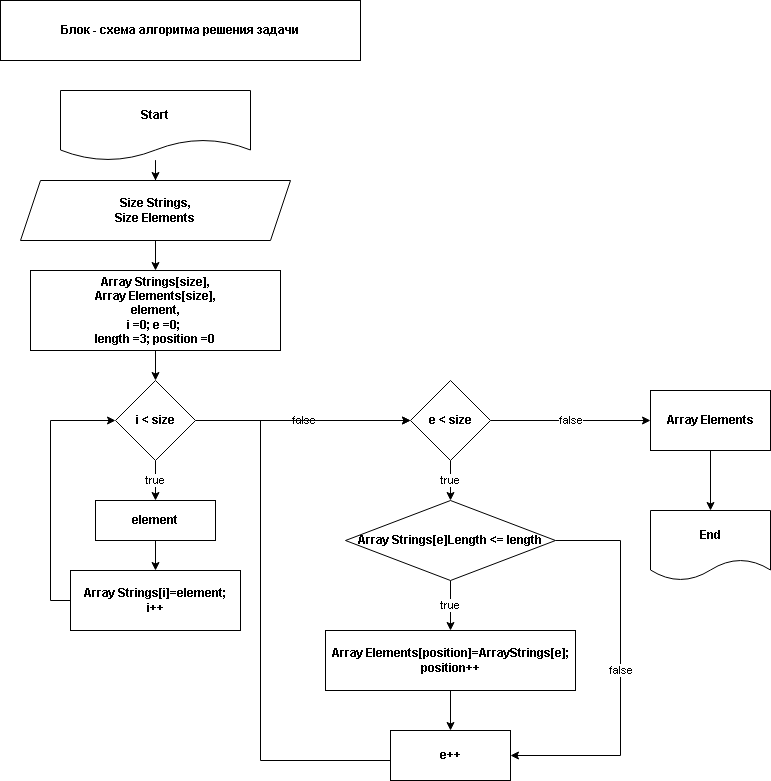

The diagram above was exported from draw.io. Its source (the exported page's mxGraphModel, read from the mxfile embedded in the PNG):
<mxGraphModel dx="862" dy="482" grid="1" gridSize="10" guides="1" tooltips="1" connect="1" arrows="1" fold="1" page="1" pageScale="1" pageWidth="1169" pageHeight="827" math="0" shadow="0">
  <root>
    <mxCell id="0" />
    <mxCell id="1" parent="0" />
    <mxCell id="KVBuYNHUrKD_ywNOQCAP-2" value="Блок - схема алгоритма решения задачи" style="rounded=0;whiteSpace=wrap;html=1;fontStyle=1" vertex="1" parent="1">
      <mxGeometry x="260" y="50" width="360" height="60" as="geometry" />
    </mxCell>
    <mxCell id="KVBuYNHUrKD_ywNOQCAP-5" value="" style="edgeStyle=orthogonalEdgeStyle;rounded=0;orthogonalLoop=1;jettySize=auto;html=1;" edge="1" parent="1" source="KVBuYNHUrKD_ywNOQCAP-3" target="KVBuYNHUrKD_ywNOQCAP-4">
      <mxGeometry relative="1" as="geometry" />
    </mxCell>
    <mxCell id="KVBuYNHUrKD_ywNOQCAP-3" value="Start" style="shape=document;whiteSpace=wrap;html=1;boundedLbl=1;fontStyle=1" vertex="1" parent="1">
      <mxGeometry x="320" y="140" width="190" height="70" as="geometry" />
    </mxCell>
    <mxCell id="KVBuYNHUrKD_ywNOQCAP-7" value="" style="edgeStyle=orthogonalEdgeStyle;rounded=0;orthogonalLoop=1;jettySize=auto;html=1;" edge="1" parent="1" source="KVBuYNHUrKD_ywNOQCAP-4" target="KVBuYNHUrKD_ywNOQCAP-6">
      <mxGeometry relative="1" as="geometry" />
    </mxCell>
    <mxCell id="KVBuYNHUrKD_ywNOQCAP-4" value="Size Strings,&lt;br&gt;Size Elements" style="shape=parallelogram;perimeter=parallelogramPerimeter;whiteSpace=wrap;html=1;fixedSize=1;fontStyle=1;" vertex="1" parent="1">
      <mxGeometry x="280" y="230" width="270" height="60" as="geometry" />
    </mxCell>
    <mxCell id="KVBuYNHUrKD_ywNOQCAP-9" value="" style="edgeStyle=orthogonalEdgeStyle;rounded=0;orthogonalLoop=1;jettySize=auto;html=1;" edge="1" parent="1" source="KVBuYNHUrKD_ywNOQCAP-6" target="KVBuYNHUrKD_ywNOQCAP-8">
      <mxGeometry relative="1" as="geometry" />
    </mxCell>
    <mxCell id="KVBuYNHUrKD_ywNOQCAP-6" value="Array Strings[size],&lt;br&gt;Array Elements[size],&lt;br&gt;element,&lt;br&gt;i =0; e =0;&amp;nbsp;&lt;br&gt;length =3; position =0" style="whiteSpace=wrap;html=1;fontStyle=1;" vertex="1" parent="1">
      <mxGeometry x="290" y="320" width="250" height="80" as="geometry" />
    </mxCell>
    <mxCell id="KVBuYNHUrKD_ywNOQCAP-11" value="true" style="edgeStyle=orthogonalEdgeStyle;rounded=0;orthogonalLoop=1;jettySize=auto;html=1;" edge="1" parent="1" source="KVBuYNHUrKD_ywNOQCAP-8" target="KVBuYNHUrKD_ywNOQCAP-10">
      <mxGeometry relative="1" as="geometry" />
    </mxCell>
    <mxCell id="KVBuYNHUrKD_ywNOQCAP-20" value="false" style="edgeStyle=orthogonalEdgeStyle;rounded=0;orthogonalLoop=1;jettySize=auto;html=1;exitX=1;exitY=0.5;exitDx=0;exitDy=0;entryX=0;entryY=0.5;entryDx=0;entryDy=0;" edge="1" parent="1" source="KVBuYNHUrKD_ywNOQCAP-8" target="KVBuYNHUrKD_ywNOQCAP-18">
      <mxGeometry relative="1" as="geometry" />
    </mxCell>
    <mxCell id="KVBuYNHUrKD_ywNOQCAP-8" value="i &amp;lt; size" style="rhombus;whiteSpace=wrap;html=1;fontStyle=1;" vertex="1" parent="1">
      <mxGeometry x="375" y="430" width="80" height="80" as="geometry" />
    </mxCell>
    <mxCell id="KVBuYNHUrKD_ywNOQCAP-13" value="" style="edgeStyle=orthogonalEdgeStyle;rounded=0;orthogonalLoop=1;jettySize=auto;html=1;" edge="1" parent="1" source="KVBuYNHUrKD_ywNOQCAP-10" target="KVBuYNHUrKD_ywNOQCAP-12">
      <mxGeometry relative="1" as="geometry" />
    </mxCell>
    <mxCell id="KVBuYNHUrKD_ywNOQCAP-10" value="element" style="whiteSpace=wrap;html=1;fontStyle=1;" vertex="1" parent="1">
      <mxGeometry x="355" y="550" width="120" height="40" as="geometry" />
    </mxCell>
    <mxCell id="KVBuYNHUrKD_ywNOQCAP-15" style="edgeStyle=orthogonalEdgeStyle;rounded=0;orthogonalLoop=1;jettySize=auto;html=1;exitX=0;exitY=0.5;exitDx=0;exitDy=0;entryX=0;entryY=0.5;entryDx=0;entryDy=0;" edge="1" parent="1" source="KVBuYNHUrKD_ywNOQCAP-12" target="KVBuYNHUrKD_ywNOQCAP-8">
      <mxGeometry relative="1" as="geometry" />
    </mxCell>
    <mxCell id="KVBuYNHUrKD_ywNOQCAP-12" value="Array Strings[i]=element;&lt;br&gt;i++" style="whiteSpace=wrap;html=1;fontStyle=1;" vertex="1" parent="1">
      <mxGeometry x="330" y="620" width="170" height="60" as="geometry" />
    </mxCell>
    <mxCell id="KVBuYNHUrKD_ywNOQCAP-22" value="true" style="edgeStyle=orthogonalEdgeStyle;rounded=0;orthogonalLoop=1;jettySize=auto;html=1;" edge="1" parent="1" source="KVBuYNHUrKD_ywNOQCAP-18" target="KVBuYNHUrKD_ywNOQCAP-21">
      <mxGeometry relative="1" as="geometry" />
    </mxCell>
    <mxCell id="KVBuYNHUrKD_ywNOQCAP-30" value="false" style="edgeStyle=orthogonalEdgeStyle;rounded=0;orthogonalLoop=1;jettySize=auto;html=1;" edge="1" parent="1" source="KVBuYNHUrKD_ywNOQCAP-18" target="KVBuYNHUrKD_ywNOQCAP-29">
      <mxGeometry relative="1" as="geometry" />
    </mxCell>
    <mxCell id="KVBuYNHUrKD_ywNOQCAP-18" value="&lt;b&gt;e &amp;lt; size&lt;/b&gt;" style="rhombus;whiteSpace=wrap;html=1;" vertex="1" parent="1">
      <mxGeometry x="670" y="430" width="80" height="80" as="geometry" />
    </mxCell>
    <mxCell id="KVBuYNHUrKD_ywNOQCAP-24" value="true" style="edgeStyle=orthogonalEdgeStyle;rounded=0;orthogonalLoop=1;jettySize=auto;html=1;" edge="1" parent="1" source="KVBuYNHUrKD_ywNOQCAP-21" target="KVBuYNHUrKD_ywNOQCAP-23">
      <mxGeometry relative="1" as="geometry" />
    </mxCell>
    <mxCell id="KVBuYNHUrKD_ywNOQCAP-36" value="false" style="edgeStyle=orthogonalEdgeStyle;rounded=0;orthogonalLoop=1;jettySize=auto;html=1;exitX=1;exitY=0.5;exitDx=0;exitDy=0;entryX=1;entryY=0.5;entryDx=0;entryDy=0;" edge="1" parent="1" source="KVBuYNHUrKD_ywNOQCAP-21" target="KVBuYNHUrKD_ywNOQCAP-25">
      <mxGeometry relative="1" as="geometry">
        <Array as="points">
          <mxPoint x="880" y="590" />
          <mxPoint x="880" y="805" />
        </Array>
      </mxGeometry>
    </mxCell>
    <mxCell id="KVBuYNHUrKD_ywNOQCAP-21" value="Array Strings[e]Length &amp;lt;= length" style="rhombus;whiteSpace=wrap;html=1;fontStyle=1" vertex="1" parent="1">
      <mxGeometry x="605" y="550" width="210" height="80" as="geometry" />
    </mxCell>
    <mxCell id="KVBuYNHUrKD_ywNOQCAP-26" value="" style="edgeStyle=orthogonalEdgeStyle;rounded=0;orthogonalLoop=1;jettySize=auto;html=1;" edge="1" parent="1" source="KVBuYNHUrKD_ywNOQCAP-23" target="KVBuYNHUrKD_ywNOQCAP-25">
      <mxGeometry relative="1" as="geometry" />
    </mxCell>
    <mxCell id="KVBuYNHUrKD_ywNOQCAP-23" value="Array Elements[position]=ArrayStrings[e];&lt;br&gt;position++" style="whiteSpace=wrap;html=1;fontStyle=1;" vertex="1" parent="1">
      <mxGeometry x="585" y="680" width="250" height="60" as="geometry" />
    </mxCell>
    <mxCell id="KVBuYNHUrKD_ywNOQCAP-33" style="edgeStyle=orthogonalEdgeStyle;rounded=0;orthogonalLoop=1;jettySize=auto;html=1;exitX=0;exitY=0.5;exitDx=0;exitDy=0;entryX=0;entryY=0.5;entryDx=0;entryDy=0;" edge="1" parent="1" source="KVBuYNHUrKD_ywNOQCAP-25" target="KVBuYNHUrKD_ywNOQCAP-18">
      <mxGeometry relative="1" as="geometry">
        <Array as="points">
          <mxPoint x="520" y="810" />
          <mxPoint x="520" y="470" />
        </Array>
      </mxGeometry>
    </mxCell>
    <mxCell id="KVBuYNHUrKD_ywNOQCAP-25" value="e++" style="whiteSpace=wrap;html=1;fontStyle=1;" vertex="1" parent="1">
      <mxGeometry x="650" y="780" width="120" height="50" as="geometry" />
    </mxCell>
    <mxCell id="KVBuYNHUrKD_ywNOQCAP-35" value="" style="edgeStyle=orthogonalEdgeStyle;rounded=0;orthogonalLoop=1;jettySize=auto;html=1;" edge="1" parent="1" source="KVBuYNHUrKD_ywNOQCAP-29" target="KVBuYNHUrKD_ywNOQCAP-34">
      <mxGeometry relative="1" as="geometry" />
    </mxCell>
    <mxCell id="KVBuYNHUrKD_ywNOQCAP-29" value="Array Elements" style="whiteSpace=wrap;html=1;fontStyle=1" vertex="1" parent="1">
      <mxGeometry x="910" y="440" width="120" height="60" as="geometry" />
    </mxCell>
    <mxCell id="KVBuYNHUrKD_ywNOQCAP-34" value="End" style="shape=document;whiteSpace=wrap;html=1;boundedLbl=1;fontStyle=1;" vertex="1" parent="1">
      <mxGeometry x="910" y="560" width="120" height="70" as="geometry" />
    </mxCell>
  </root>
</mxGraphModel>